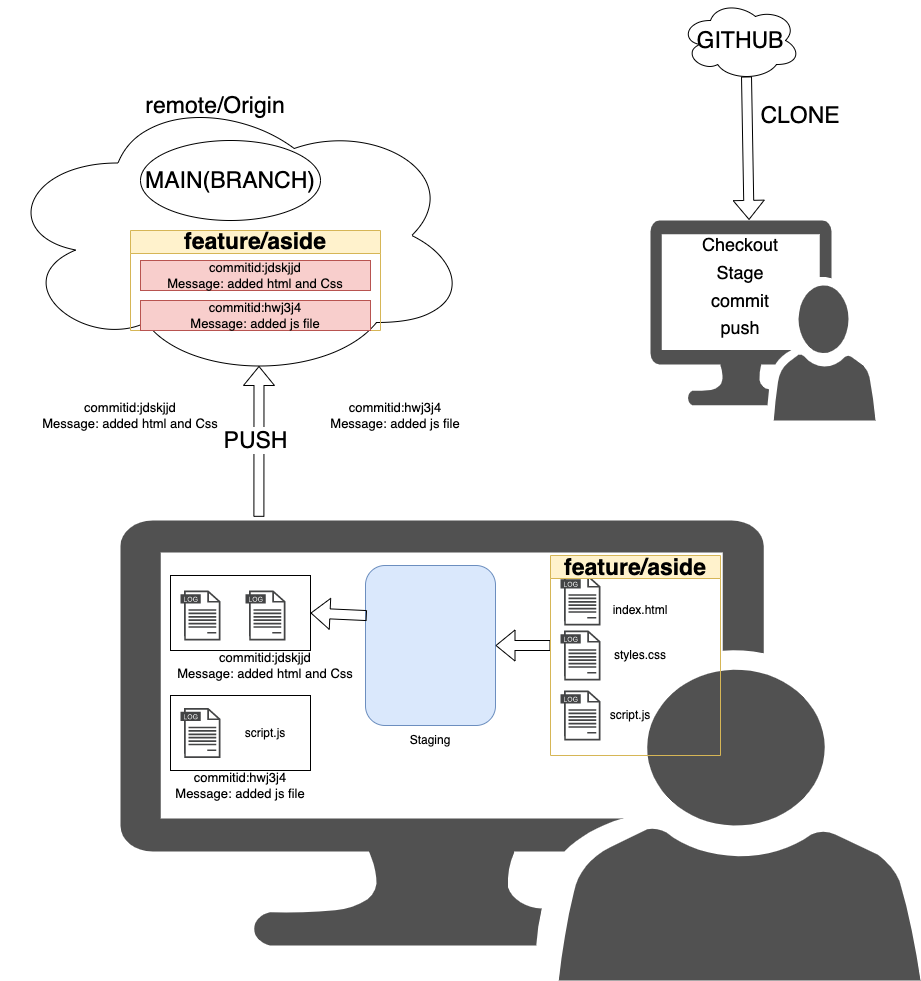

The diagram above was exported from draw.io. Its source (the exported page's mxGraphModel, read from the mxfile embedded in the PNG):
<mxGraphModel dx="1816" dy="1768" grid="1" gridSize="10" guides="1" tooltips="1" connect="1" arrows="1" fold="1" page="1" pageScale="1" pageWidth="850" pageHeight="1100" math="0" shadow="0">
  <root>
    <mxCell id="0" />
    <mxCell id="1" parent="0" />
    <mxCell id="X3GhDMl7Rq00qeIYN1vR-24" value="" style="rounded=0;whiteSpace=wrap;html=1;" vertex="1" parent="1">
      <mxGeometry x="100" y="445" width="140" height="75" as="geometry" />
    </mxCell>
    <mxCell id="X3GhDMl7Rq00qeIYN1vR-1" value="" style="ellipse;shape=cloud;whiteSpace=wrap;html=1;" vertex="1" parent="1">
      <mxGeometry x="-70" y="-160" width="470" height="290" as="geometry" />
    </mxCell>
    <mxCell id="X3GhDMl7Rq00qeIYN1vR-2" value="" style="sketch=0;pointerEvents=1;shadow=0;dashed=0;html=1;strokeColor=none;labelPosition=center;verticalLabelPosition=bottom;verticalAlign=top;align=center;fillColor=#515151;shape=mxgraph.mscae.system_center.admin_console" vertex="1" parent="1">
      <mxGeometry x="50" y="270" width="800" height="460" as="geometry" />
    </mxCell>
    <mxCell id="X3GhDMl7Rq00qeIYN1vR-3" value="" style="sketch=0;pointerEvents=1;shadow=0;dashed=0;html=1;strokeColor=none;fillColor=#434445;aspect=fixed;labelPosition=center;verticalLabelPosition=bottom;verticalAlign=top;align=center;outlineConnect=0;shape=mxgraph.vvd.log_files;" vertex="1" parent="1">
      <mxGeometry x="490" y="325" width="40" height="50" as="geometry" />
    </mxCell>
    <mxCell id="X3GhDMl7Rq00qeIYN1vR-4" value="" style="sketch=0;pointerEvents=1;shadow=0;dashed=0;html=1;strokeColor=none;fillColor=#434445;aspect=fixed;labelPosition=center;verticalLabelPosition=bottom;verticalAlign=top;align=center;outlineConnect=0;shape=mxgraph.vvd.log_files;" vertex="1" parent="1">
      <mxGeometry x="490" y="380" width="40" height="50" as="geometry" />
    </mxCell>
    <mxCell id="X3GhDMl7Rq00qeIYN1vR-5" value="" style="sketch=0;pointerEvents=1;shadow=0;dashed=0;html=1;strokeColor=none;fillColor=#434445;aspect=fixed;labelPosition=center;verticalLabelPosition=bottom;verticalAlign=top;align=center;outlineConnect=0;shape=mxgraph.vvd.log_files;" vertex="1" parent="1">
      <mxGeometry x="490" y="440" width="40" height="50" as="geometry" />
    </mxCell>
    <mxCell id="X3GhDMl7Rq00qeIYN1vR-6" value="script.js&lt;br&gt;" style="text;html=1;strokeColor=none;fillColor=none;align=center;verticalAlign=middle;whiteSpace=wrap;rounded=0;" vertex="1" parent="1">
      <mxGeometry x="530" y="450" width="60" height="30" as="geometry" />
    </mxCell>
    <mxCell id="X3GhDMl7Rq00qeIYN1vR-7" value="styles.css&lt;br&gt;" style="text;html=1;strokeColor=none;fillColor=none;align=center;verticalAlign=middle;whiteSpace=wrap;rounded=0;" vertex="1" parent="1">
      <mxGeometry x="540" y="390" width="60" height="30" as="geometry" />
    </mxCell>
    <mxCell id="X3GhDMl7Rq00qeIYN1vR-8" value="index.html" style="text;html=1;strokeColor=none;fillColor=none;align=center;verticalAlign=middle;whiteSpace=wrap;rounded=0;" vertex="1" parent="1">
      <mxGeometry x="540" y="345" width="60" height="30" as="geometry" />
    </mxCell>
    <mxCell id="X3GhDMl7Rq00qeIYN1vR-9" value="" style="rounded=1;whiteSpace=wrap;html=1;fillColor=#dae8fc;strokeColor=#6c8ebf;" vertex="1" parent="1">
      <mxGeometry x="295" y="315" width="130" height="160" as="geometry" />
    </mxCell>
    <mxCell id="X3GhDMl7Rq00qeIYN1vR-10" value="Staging&lt;br&gt;" style="text;html=1;strokeColor=none;fillColor=none;align=center;verticalAlign=middle;whiteSpace=wrap;rounded=0;" vertex="1" parent="1">
      <mxGeometry x="330" y="475" width="60" height="30" as="geometry" />
    </mxCell>
    <mxCell id="X3GhDMl7Rq00qeIYN1vR-15" value="" style="shape=flexArrow;endArrow=classic;html=1;rounded=0;entryX=1;entryY=0.5;entryDx=0;entryDy=0;" edge="1" parent="1" target="X3GhDMl7Rq00qeIYN1vR-9">
      <mxGeometry width="50" height="50" relative="1" as="geometry">
        <mxPoint x="480" y="395" as="sourcePoint" />
        <mxPoint x="410" y="440" as="targetPoint" />
      </mxGeometry>
    </mxCell>
    <mxCell id="X3GhDMl7Rq00qeIYN1vR-17" value="" style="rounded=0;whiteSpace=wrap;html=1;" vertex="1" parent="1">
      <mxGeometry x="100" y="325" width="140" height="75" as="geometry" />
    </mxCell>
    <mxCell id="X3GhDMl7Rq00qeIYN1vR-18" value="" style="sketch=0;pointerEvents=1;shadow=0;dashed=0;html=1;strokeColor=none;fillColor=#434445;aspect=fixed;labelPosition=center;verticalLabelPosition=bottom;verticalAlign=top;align=center;outlineConnect=0;shape=mxgraph.vvd.log_files;" vertex="1" parent="1">
      <mxGeometry x="110" y="340" width="40" height="50" as="geometry" />
    </mxCell>
    <mxCell id="X3GhDMl7Rq00qeIYN1vR-19" value="" style="sketch=0;pointerEvents=1;shadow=0;dashed=0;html=1;strokeColor=none;fillColor=#434445;aspect=fixed;labelPosition=center;verticalLabelPosition=bottom;verticalAlign=top;align=center;outlineConnect=0;shape=mxgraph.vvd.log_files;" vertex="1" parent="1">
      <mxGeometry x="175" y="340" width="40" height="50" as="geometry" />
    </mxCell>
    <mxCell id="X3GhDMl7Rq00qeIYN1vR-20" value="&lt;font style=&quot;font-size: 13px;&quot;&gt;commitid:jdskjjd&lt;br&gt;Message: added html and Css&lt;br&gt;&lt;/font&gt;" style="text;html=1;strokeColor=none;fillColor=none;align=center;verticalAlign=middle;whiteSpace=wrap;rounded=0;" vertex="1" parent="1">
      <mxGeometry x="80" y="400" width="230" height="30" as="geometry" />
    </mxCell>
    <mxCell id="X3GhDMl7Rq00qeIYN1vR-21" value="" style="shape=flexArrow;endArrow=classic;html=1;rounded=0;fontSize=13;entryX=1;entryY=0.5;entryDx=0;entryDy=0;exitX=0.01;exitY=0.313;exitDx=0;exitDy=0;exitPerimeter=0;" edge="1" parent="1" source="X3GhDMl7Rq00qeIYN1vR-9" target="X3GhDMl7Rq00qeIYN1vR-17">
      <mxGeometry width="50" height="50" relative="1" as="geometry">
        <mxPoint x="360" y="460" as="sourcePoint" />
        <mxPoint x="410" y="410" as="targetPoint" />
      </mxGeometry>
    </mxCell>
    <mxCell id="X3GhDMl7Rq00qeIYN1vR-22" value="" style="sketch=0;pointerEvents=1;shadow=0;dashed=0;html=1;strokeColor=none;fillColor=#434445;aspect=fixed;labelPosition=center;verticalLabelPosition=bottom;verticalAlign=top;align=center;outlineConnect=0;shape=mxgraph.vvd.log_files;" vertex="1" parent="1">
      <mxGeometry x="110" y="457.5" width="40" height="50" as="geometry" />
    </mxCell>
    <mxCell id="X3GhDMl7Rq00qeIYN1vR-23" value="script.js&lt;br&gt;" style="text;html=1;strokeColor=none;fillColor=none;align=center;verticalAlign=middle;whiteSpace=wrap;rounded=0;" vertex="1" parent="1">
      <mxGeometry x="165" y="467.5" width="60" height="30" as="geometry" />
    </mxCell>
    <mxCell id="X3GhDMl7Rq00qeIYN1vR-25" value="&lt;font style=&quot;font-size: 13px;&quot;&gt;commitid:hwj3j4&lt;br&gt;Message: added js file&lt;br&gt;&lt;/font&gt;" style="text;html=1;strokeColor=none;fillColor=none;align=center;verticalAlign=middle;whiteSpace=wrap;rounded=0;" vertex="1" parent="1">
      <mxGeometry x="55" y="520" width="230" height="30" as="geometry" />
    </mxCell>
    <mxCell id="X3GhDMl7Rq00qeIYN1vR-26" value="" style="shape=flexArrow;endArrow=classic;html=1;rounded=0;fontSize=13;entryX=0.55;entryY=0.95;entryDx=0;entryDy=0;entryPerimeter=0;exitX=0.173;exitY=-0.008;exitDx=0;exitDy=0;exitPerimeter=0;" edge="1" parent="1" source="X3GhDMl7Rq00qeIYN1vR-2" target="X3GhDMl7Rq00qeIYN1vR-1">
      <mxGeometry width="50" height="50" relative="1" as="geometry">
        <mxPoint x="340" y="320" as="sourcePoint" />
        <mxPoint x="390" y="270" as="targetPoint" />
      </mxGeometry>
    </mxCell>
    <mxCell id="X3GhDMl7Rq00qeIYN1vR-31" value="&lt;font style=&quot;font-size: 23px;&quot;&gt;PUSH&lt;/font&gt;" style="edgeLabel;html=1;align=center;verticalAlign=middle;resizable=0;points=[];fontSize=13;" vertex="1" connectable="0" parent="X3GhDMl7Rq00qeIYN1vR-26">
      <mxGeometry x="0.0148" y="4" relative="1" as="geometry">
        <mxPoint as="offset" />
      </mxGeometry>
    </mxCell>
    <mxCell id="X3GhDMl7Rq00qeIYN1vR-27" value="&lt;font style=&quot;font-size: 13px;&quot;&gt;commitid:jdskjjd&lt;br&gt;Message: added html and Css&lt;br&gt;&lt;/font&gt;" style="text;html=1;strokeColor=none;fillColor=none;align=center;verticalAlign=middle;whiteSpace=wrap;rounded=0;" vertex="1" parent="1">
      <mxGeometry x="-55" y="150" width="230" height="30" as="geometry" />
    </mxCell>
    <mxCell id="X3GhDMl7Rq00qeIYN1vR-28" value="&lt;font style=&quot;font-size: 13px;&quot;&gt;commitid:hwj3j4&lt;br&gt;Message: added js file&lt;br&gt;&lt;/font&gt;" style="text;html=1;strokeColor=none;fillColor=none;align=center;verticalAlign=middle;whiteSpace=wrap;rounded=0;" vertex="1" parent="1">
      <mxGeometry x="210" y="150" width="230" height="30" as="geometry" />
    </mxCell>
    <mxCell id="X3GhDMl7Rq00qeIYN1vR-32" value="feature/aside" style="swimlane;whiteSpace=wrap;html=1;fontSize=23;fillColor=#fff2cc;strokeColor=#d6b656;" vertex="1" parent="1">
      <mxGeometry x="480" y="305" width="170" height="200" as="geometry" />
    </mxCell>
    <mxCell id="X3GhDMl7Rq00qeIYN1vR-33" value="feature/aside" style="swimlane;whiteSpace=wrap;html=1;fontSize=23;fillColor=#fff2cc;strokeColor=#d6b656;" vertex="1" parent="1">
      <mxGeometry x="60" y="-20" width="250" height="100" as="geometry" />
    </mxCell>
    <mxCell id="X3GhDMl7Rq00qeIYN1vR-34" value="&lt;font style=&quot;font-size: 13px;&quot;&gt;commitid:jdskjjd&lt;br&gt;Message: added html and Css&lt;br&gt;&lt;/font&gt;" style="text;html=1;strokeColor=#b85450;fillColor=#f8cecc;align=center;verticalAlign=middle;whiteSpace=wrap;rounded=0;" vertex="1" parent="X3GhDMl7Rq00qeIYN1vR-33">
      <mxGeometry x="10" y="30" width="230" height="30" as="geometry" />
    </mxCell>
    <mxCell id="X3GhDMl7Rq00qeIYN1vR-35" value="&lt;font style=&quot;font-size: 13px;&quot;&gt;commitid:hwj3j4&lt;br&gt;Message: added js file&lt;br&gt;&lt;/font&gt;" style="text;html=1;strokeColor=#b85450;fillColor=#f8cecc;align=center;verticalAlign=middle;whiteSpace=wrap;rounded=0;" vertex="1" parent="1">
      <mxGeometry x="70" y="50" width="230" height="30" as="geometry" />
    </mxCell>
    <mxCell id="X3GhDMl7Rq00qeIYN1vR-36" value="MAIN(BRANCH)" style="ellipse;whiteSpace=wrap;html=1;fontSize=23;" vertex="1" parent="1">
      <mxGeometry x="70" y="-110" width="180" height="80" as="geometry" />
    </mxCell>
    <mxCell id="X3GhDMl7Rq00qeIYN1vR-37" value="remote/Origin" style="text;html=1;strokeColor=none;fillColor=none;align=center;verticalAlign=middle;whiteSpace=wrap;rounded=0;fontSize=23;" vertex="1" parent="1">
      <mxGeometry x="115" y="-160" width="60" height="30" as="geometry" />
    </mxCell>
    <mxCell id="X3GhDMl7Rq00qeIYN1vR-44" value="" style="group" vertex="1" connectable="0" parent="1">
      <mxGeometry x="580" y="-250" width="225" height="420" as="geometry" />
    </mxCell>
    <mxCell id="X3GhDMl7Rq00qeIYN1vR-38" value="GITHUB" style="ellipse;shape=cloud;whiteSpace=wrap;html=1;fontSize=23;" vertex="1" parent="X3GhDMl7Rq00qeIYN1vR-44">
      <mxGeometry x="30" width="120" height="80" as="geometry" />
    </mxCell>
    <mxCell id="X3GhDMl7Rq00qeIYN1vR-39" value="" style="sketch=0;pointerEvents=1;shadow=0;dashed=0;html=1;strokeColor=none;labelPosition=center;verticalLabelPosition=bottom;verticalAlign=top;align=center;fillColor=#515151;shape=mxgraph.mscae.system_center.admin_console" vertex="1" parent="X3GhDMl7Rq00qeIYN1vR-44">
      <mxGeometry y="220" width="225" height="200" as="geometry" />
    </mxCell>
    <mxCell id="X3GhDMl7Rq00qeIYN1vR-40" value="" style="shape=flexArrow;endArrow=classic;html=1;rounded=0;fontSize=23;entryX=0.438;entryY=-0.003;entryDx=0;entryDy=0;entryPerimeter=0;exitX=0.55;exitY=0.95;exitDx=0;exitDy=0;exitPerimeter=0;" edge="1" parent="X3GhDMl7Rq00qeIYN1vR-44" source="X3GhDMl7Rq00qeIYN1vR-38" target="X3GhDMl7Rq00qeIYN1vR-39">
      <mxGeometry width="50" height="50" relative="1" as="geometry">
        <mxPoint x="-230" y="200" as="sourcePoint" />
        <mxPoint x="-180" y="150" as="targetPoint" />
      </mxGeometry>
    </mxCell>
    <mxCell id="X3GhDMl7Rq00qeIYN1vR-41" value="CLONE" style="text;html=1;strokeColor=none;fillColor=none;align=center;verticalAlign=middle;whiteSpace=wrap;rounded=0;fontSize=23;" vertex="1" parent="X3GhDMl7Rq00qeIYN1vR-44">
      <mxGeometry x="120" y="100" width="60" height="30" as="geometry" />
    </mxCell>
    <mxCell id="X3GhDMl7Rq00qeIYN1vR-43" value="&lt;font style=&quot;font-size: 18px;&quot;&gt;Checkout&lt;br&gt;Stage&lt;br&gt;commit&lt;br&gt;push&lt;br&gt;&lt;/font&gt;" style="text;html=1;strokeColor=none;fillColor=none;align=center;verticalAlign=middle;whiteSpace=wrap;rounded=0;fontSize=23;" vertex="1" parent="X3GhDMl7Rq00qeIYN1vR-44">
      <mxGeometry x="60" y="270" width="60" height="30" as="geometry" />
    </mxCell>
  </root>
</mxGraphModel>